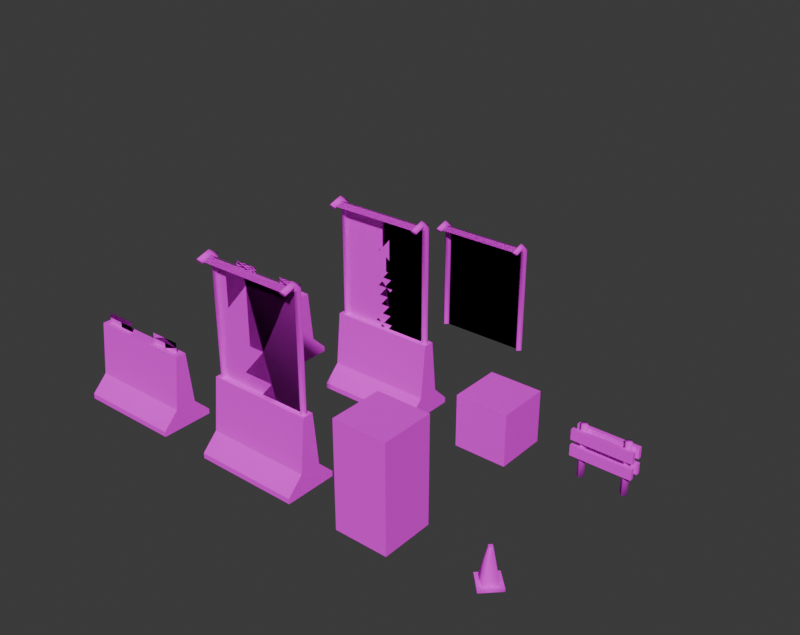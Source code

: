 # Source: ObjectsRetro.blend  (saved by Blender 4.0.36; exported with 4.5.12 LTS)
import bpy
from mathutils import Matrix  # noqa: F401  (used for matrix-valued properties, if any)

bpy.ops.wm.read_factory_settings(use_empty=True)
scene = bpy.context.scene
scene.name = 'Scene'

# ---- collections
col_collection = bpy.data.collections.new('Collection'); scene.collection.children.link(col_collection)

# ---- images (referenced by path relative to the original .blend; pixels are not part of the script)
import os
ASSET_DIR = os.environ.get("B2B_ASSET_DIR", "")  # directory of the original .blend (textures are referenced by path, not embedded)
HERE = os.path.dirname(os.path.abspath(__file__))  # packed textures are extracted next to this script under _unpacked/

def load_image(name, relpath, width, height, colorspace="sRGB"):
    """Load a texture the original file referenced (path relative to the .blend, or extracted next to this script)."""
    p = next((c for c in (os.path.join(HERE, relpath), os.path.join(ASSET_DIR, relpath)) if relpath and os.path.exists(c)), "")
    if p:
        img = bpy.data.images.load(p, check_existing=True)
        img.name = name
    else:  # same state as the original file: an image datablock whose file is absent (Cycles renders it pink)
        img = bpy.data.images.new(name, width, height)
        img.source = "FILE"
        img.filepath = "//" + (relpath or name)
    img.colorspace_settings.name = colorspace
    return img
img_objectstexture_png_001 = load_image('ObjectsTexture.png.001', 'ObjectsTexture.png', 1024, 1024, 'sRGB')

# ---- materials (node trees are filled in below, after node groups)
mat_objectsretro = bpy.data.materials.new('ObjectsRetro')
mat_objectsretro.use_transparent_shadow = False

# ---- node groups
ng_auto_smooth = bpy.data.node_groups.new('Auto Smooth', 'GeometryNodeTree')
_s = ng_auto_smooth.interface.new_socket(name='Geometry', in_out='OUTPUT', socket_type='NodeSocketGeometry')
_s = ng_auto_smooth.interface.new_socket(name='Geometry', in_out='INPUT', socket_type='NodeSocketGeometry')
_s = ng_auto_smooth.interface.new_socket(name='Angle', in_out='INPUT', socket_type='NodeSocketFloat')
_s.subtype = 'ANGLE'
_s.min_value = 0.0
_s.max_value = 3.142
ng_auto_smooth.is_modifier = True
_N = ng_auto_smooth.nodes; _L = ng_auto_smooth.links
n0 = _N.new('NodeGroupOutput'); n0.name = 'Group Output'; n0.location = (480, -100)
n1 = _N.new('NodeGroupInput'); n1.name = 'Group Input'; n1.location = (-420, -300)
n2 = _N.new('NodeGroupInput'); n2.name = 'Group Input.001'; n2.location = (-60, -100)
n3 = _N.new('GeometryNodeSetShadeSmooth'); n3.name = 'Set Shade Smooth'; n3.location = (120, -100)
n3.domain = 'EDGE'
n4 = _N.new('GeometryNodeSetShadeSmooth'); n4.name = 'Set Shade Smooth.001'; n4.location = (300, -100)
n5 = _N.new('GeometryNodeInputMeshEdgeAngle'); n5.name = 'Edge Angle'; n5.location = (-420, -220)
n6 = _N.new('GeometryNodeInputEdgeSmooth'); n6.name = 'Is Edge Smooth'; n6.location = (-60, -160)
n7 = _N.new('GeometryNodeInputShadeSmooth'); n7.name = 'Is Face Smooth'; n7.location = (-240, -340)
n8 = _N.new('FunctionNodeBooleanMath'); n8.name = 'Boolean Math'; n8.location = (-60, -220)
n9 = _N.new('FunctionNodeCompare'); n9.name = 'Compare'; n9.location = (-240, -180)
n9.operation = 'LESS_EQUAL'
_L.new(n5.outputs[0], n9.inputs[0])
_L.new(n4.outputs[0], n0.inputs[0])
_L.new(n1.outputs[1], n9.inputs[1])
_L.new(n9.outputs[0], n8.inputs[0])
_L.new(n7.outputs[0], n8.inputs[1])
_L.new(n2.outputs[0], n3.inputs[0])
_L.new(n6.outputs[0], n3.inputs[1])
_L.new(n3.outputs[0], n4.inputs[0])
_L.new(n8.outputs[0], n3.inputs[2])
n0.is_active_output = True

# ---- material node trees
mat_objectsretro.use_nodes = True; mat_objectsretro.node_tree.nodes.clear()
_N = mat_objectsretro.node_tree.nodes; _L = mat_objectsretro.node_tree.links
n0 = _N.new('ShaderNodeBsdfPrincipled'); n0.name = 'BSDF - Pré-fundamentado'; n0.location = (10, 300)
n0.inputs[2].default_value = 1.0
n0.inputs[3].default_value = 1.45
n1 = _N.new('ShaderNodeOutputMaterial'); n1.name = 'Saída de material'; n1.location = (300, 300)
n2 = _N.new('ShaderNodeTexImage'); n2.name = 'Textura de imagem.001'; n2.location = (-349, -47)
n2.image = img_objectstexture_png_001
n2.interpolation = 'Closest'
n3 = _N.new('ShaderNodeTexImage'); n3.name = 'Textura de imagem'; n3.location = (-352, 284)
n3.image = img_objectstexture_png_001
n3.interpolation = 'Closest'
_L.new(n0.outputs[0], n1.inputs[0])
_L.new(n3.outputs[0], n0.inputs[0])
_L.new(n2.outputs[1], n0.inputs[4])
n1.is_active_output = True

# ---- world
world_world = bpy.data.worlds.new('World'); scene.world = world_world
world_world.use_nodes = True; world_world.node_tree.nodes.clear()
_N = world_world.node_tree.nodes; _L = world_world.node_tree.links
n0 = _N.new('ShaderNodeOutputWorld'); n0.name = 'World Output'; n0.location = (300, 300)
n1 = _N.new('ShaderNodeBackground'); n1.name = 'Background'; n1.location = (10, 300)
n1.inputs[0].default_value = (0.05088, 0.05088, 0.05088, 1.0)
_L.new(n1.outputs[0], n0.inputs[0])
n0.is_active_output = True
world_world.color = (0.05088, 0.05088, 0.05088)
world_world.use_sun_shadow = False
world_world.sun_shadow_jitter_overblur = 0.0

# ---- meshes
me_cubo = bpy.data.meshes.new('Cubo')
me_cubo.from_pydata([(1.0, -0.5, 0.0), (1.0, -0.5, 0.1), (-1.0, -0.5, 0.0), (-1.0, -0.5, 0.1), (1.0, 0.5, 0.0), (1.0, 0.5, 0.1), (-1.0, 0.5, 0.0), (-1.0, 0.5, 0.1), (1.0, -0.2, 0.4), (-1.0, -0.2, 0.4), (-1.0, 0.2, 0.4), (1.0, 0.2, 0.4), (1.0, -0.1, 1.4), (-1.0, -0.1, 1.4), (-1.0, 0.1, 1.4), (1.0, 0.1, 1.4), (0.3, 1.442e-07, 1.6), (0.3, 2.503e-08, 1.4), (0.9, 2.742e-08, 1.6), (0.9, -9.179e-08, 1.4), (-0.9, 9.179e-08, 1.6), (-0.9, -2.742e-08, 1.4), (-0.3, -2.503e-08, 1.6), (-0.3, -1.442e-07, 1.4), (0.9, 1.442e-07, 1.6), (0.9, 2.503e-08, 1.4), (0.3, 2.742e-08, 1.6), (0.3, -9.179e-08, 1.4), (-0.3, 9.179e-08, 1.6), (-0.3, -2.742e-08, 1.4), (-0.9, -2.503e-08, 1.6), (-0.9, -1.442e-07, 1.4)], [], [(0, 1, 3, 2), (2, 3, 7, 6), (6, 7, 5, 4), (4, 5, 1, 0), (2, 6, 4, 0), (7, 3, 9, 10), (11, 10, 14, 15), (5, 7, 10, 11), (3, 1, 8, 9), (1, 5, 11, 8), (14, 13, 12, 15), (9, 8, 12, 13), (8, 11, 15, 12), (10, 9, 13, 14), (16, 17, 19, 18), (20, 21, 23, 22), (24, 25, 27, 26), (28, 29, 31, 30)])
_uv = me_cubo.uv_layers.new(name='Mapa UV')
_uv.uv.foreach_set('vector', [0.3369, 0.318, 0.3291, 0.318, 0.3291, 0.162, 0.3369, 0.162, 0.2488, 0.05271, 0.2488, 0.06052, 0.1707, 0.06052, 0.1707, 0.05271, 0.08262, 0.162, 0.09042, 0.162, 0.09042, 0.318, 0.08262, 0.318, 0.1707, 0.4273, 0.1707, 0.4195, 0.2488, 0.4195, 0.2488, 0.4273, 0.004587, 0.162, 0.08262, 0.162, 0.08262, 0.318, 0.004587, 0.318, 0.1707, 0.06052, 0.2488, 0.06052, 0.2254, 0.08393, 0.1941, 0.08393, 0.1235, 0.318, 0.1235, 0.162, 0.202, 0.162, 0.202, 0.318, 0.09042, 0.318, 0.09042, 0.162, 0.1235, 0.162, 0.1235, 0.318, 0.3291, 0.162, 0.3291, 0.318, 0.296, 0.318, 0.296, 0.162, 0.2488, 0.4195, 0.1707, 0.4195, 0.1941, 0.3961, 0.2254, 0.3961, 0.202, 0.162, 0.2176, 0.162, 0.2176, 0.318, 0.202, 0.318, 0.296, 0.162, 0.296, 0.318, 0.2176, 0.318, 0.2176, 0.162, 0.2254, 0.3961, 0.1941, 0.3961, 0.202, 0.318, 0.2176, 0.318, 0.1941, 0.08393, 0.2254, 0.08393, 0.2176, 0.162, 0.202, 0.162, 0.2313, 0.8746, 0.2157, 0.8746, 0.2157, 0.8278, 0.2313, 0.8278, 0.2313, 0.8746, 0.2157, 0.8746, 0.2157, 0.8278, 0.2313, 0.8278, 0.2313, 0.8746, 0.2157, 0.8746, 0.2157, 0.8278, 0.2313, 0.8278, 0.2313, 0.8746, 0.2157, 0.8746, 0.2157, 0.8278, 0.2313, 0.8278])
me_cubo.materials.append(mat_objectsretro)
me_cubo.update()
me_cubo_001 = bpy.data.meshes.new('Cubo.001')
me_cubo_001.from_pydata([(1.0, -0.5, 0.0), (1.0, -0.5, 0.1), (-1.0, -0.5, 0.0), (-1.0, -0.5, 0.1), (1.0, 0.5, 0.0), (1.0, 0.5, 0.1), (-1.0, 0.5, 0.0), (-1.0, 0.5, 0.1), (1.0, -0.2, 0.4), (-1.0, -0.2, 0.4), (-1.0, 0.2, 0.4), (1.0, 0.2, 0.4), (1.0, -0.1, 1.4), (-1.0, -0.1, 1.4), (-1.0, 0.1, 1.4), (1.0, 0.1, 1.4), (0.9, -2.026e-08, 1.4), (0.9, 9.894e-08, 3.515), (-0.9, -9.894e-08, 1.4), (-0.9, 2.026e-08, 3.515), (0.9707, 4.243e-08, 1.4), (0.9707, 4.243e-08, 3.55), (0.9, -0.07071, 1.4), (0.9, -0.07071, 3.515), (0.9, 0.07071, 1.4), (0.9, 0.07071, 3.585), (0.8293, 3.625e-08, 1.4), (0.8293, 3.625e-08, 3.55), (0.9707, -0.129, 3.632), (0.9, -0.1476, 3.555), (0.8293, -0.129, 3.632), (0.9, -0.1104, 3.709), (0.9707, -0.3113, 3.566), (0.9, -0.2627, 3.504), (0.8293, -0.3113, 3.566), (0.9, -0.3599, 3.628), (-0.8293, -0.008167, 3.555), (0.8293, -0.008167, 3.555), (-0.8293, -0.1208, 3.627), (0.8293, -0.1208, 3.627), (-0.8293, -3.625e-08, 1.4), (-0.8293, -3.625e-08, 3.55), (-0.9, -0.07071, 1.4), (-0.9, -0.07071, 3.515), (-0.9, 0.07071, 1.4), (-0.9, 0.07071, 3.585), (-0.9707, -4.243e-08, 1.4), (-0.9707, -4.243e-08, 3.55), (-0.8293, -0.129, 3.632), (-0.9, -0.1476, 3.555), (-0.9707, -0.129, 3.632), (-0.9, -0.1104, 3.709), (-0.9707, -0.3113, 3.566), (-0.9, -0.3599, 3.628), (0.8293, -0.1515, 3.624), (0.8293, -0.2888, 3.574), (-0.8293, -0.1515, 3.624), (-0.8293, -0.2888, 3.574), (-0.8293, -0.3113, 3.566), (-0.9, -0.2627, 3.504), (0.8293, -0.2888, 3.574), (0.8293, -0.1515, 3.624), (-0.8293, -0.2888, 3.574), (-0.8293, -0.1515, 3.624), (-0.8293, -0.1208, 3.627), (0.8293, -0.1208, 3.627), (-0.8293, -0.008167, 3.555), (0.8293, -0.008167, 3.555), (-0.9, -3.707e-07, 1.4), (-0.9, -2.515e-07, 3.515), (0.9, 2.515e-07, 1.4), (0.9, 3.707e-07, 3.515)], [], [(0, 1, 3, 2), (2, 3, 7, 6), (6, 7, 5, 4), (4, 5, 1, 0), (2, 6, 4, 0), (7, 3, 9, 10), (11, 10, 14, 15), (5, 7, 10, 11), (3, 1, 8, 9), (1, 5, 11, 8), (14, 13, 12, 15), (9, 8, 12, 13), (8, 11, 15, 12), (10, 9, 13, 14), (16, 17, 19, 18), (21, 25, 31, 28), (20, 21, 23, 22), (22, 23, 27, 26), (26, 27, 25, 24), (24, 25, 21, 20), (23, 21, 28, 29), (30, 29, 33, 34), (27, 23, 29, 30), (25, 27, 30, 31), (34, 33, 32, 35), (31, 30, 34, 35), (29, 28, 32, 33), (28, 31, 35, 32), (39, 37, 36, 38), (41, 45, 51, 48), (40, 41, 43, 42), (42, 43, 47, 46), (46, 47, 45, 44), (44, 45, 41, 40), (43, 41, 48, 49), (50, 49, 59, 52), (47, 43, 49, 50), (45, 47, 50, 51), (51, 50, 52, 53), (49, 48, 58, 59), (48, 51, 53, 58), (55, 54, 56, 57), (52, 59, 58, 53), (61, 60, 62, 63), (67, 65, 64, 66), (68, 69, 71, 70)])
me_cubo_001.polygons.foreach_set('use_smooth', [0, 0, 0, 0, 0, 0, 0, 0, 0, 0, 0, 0, 0, 0, 1, 1, 1, 1, 1, 1, 1, 1, 1, 1, 1, 1, 1, 1, 1, 1, 1, 1, 1, 1, 1, 1, 1, 1, 1, 1, 1, 1, 1, 1, 1, 1])
_uv = me_cubo_001.uv_layers.new(name='Mapa UV')
_uv.uv.foreach_set('vector', [0.937, 0.2678, 0.9292, 0.2678, 0.9292, 0.1117, 0.937, 0.1117, 0.8489, 0.002459, 0.8489, 0.01026, 0.7708, 0.01026, 0.7708, 0.002459, 0.6827, 0.1117, 0.6905, 0.1117, 0.6905, 0.2678, 0.6827, 0.2678, 0.7708, 0.377, 0.7708, 0.3692, 0.8489, 0.3692, 0.8489, 0.377, 0.6047, 0.1117, 0.6827, 0.1117, 0.6827, 0.2678, 0.6047, 0.2678, 0.7708, 0.01026, 0.8489, 0.01026, 0.8254, 0.03367, 0.7942, 0.03367, 0.7236, 0.2678, 0.7236, 0.1117, 0.802, 0.1117, 0.802, 0.2678, 0.6905, 0.2678, 0.6905, 0.1117, 0.7236, 0.1117, 0.7236, 0.2678, 0.9292, 0.1117, 0.9292, 0.2678, 0.8961, 0.2678, 0.8961, 0.1117, 0.8489, 0.3692, 0.7708, 0.3692, 0.7942, 0.3458, 0.8254, 0.3458, 0.802, 0.1117, 0.8176, 0.1117, 0.8176, 0.2678, 0.802, 0.2678, 0.8961, 0.1117, 0.8961, 0.2678, 0.8176, 0.2678, 0.8176, 0.1117, 0.8254, 0.3458, 0.7942, 0.3458, 0.802, 0.2678, 0.8176, 0.2678, 0.7942, 0.03367, 0.8254, 0.03367, 0.8176, 0.1117, 0.802, 0.1117, 0.855, 0.9251, 0.855, 0.76, 0.9955, 0.76, 0.9955, 0.9251, 0.9571, 0.1757, 0.9644, 0.1754, 0.9634, 0.1862, 0.9573, 0.1861, 0.9551, 0.001376, 0.9571, 0.1757, 0.9483, 0.1768, 0.9486, 0.001378, 0.9486, 0.001378, 0.9483, 0.1768, 0.9394, 0.1766, 0.9421, 0.001312, 0.9714, 0.001312, 0.9721, 0.1763, 0.9644, 0.1754, 0.9633, 0.001343, 0.9633, 0.001343, 0.9644, 0.1754, 0.9571, 0.1757, 0.9551, 0.001376, 0.9483, 0.1768, 0.9571, 0.1757, 0.9573, 0.1861, 0.9487, 0.1856, 0.9404, 0.1868, 0.9487, 0.1856, 0.9491, 0.1964, 0.9435, 0.1986, 0.9394, 0.1766, 0.9483, 0.1768, 0.9487, 0.1856, 0.9404, 0.1868, 0.9644, 0.1754, 0.9721, 0.1763, 0.9695, 0.1875, 0.9634, 0.1862, 0.2731, 0.8411, 0.2649, 0.842, 0.2649, 0.8337, 0.2731, 0.8328, 0.9634, 0.1862, 0.9695, 0.1875, 0.9683, 0.2002, 0.9614, 0.2012, 0.9487, 0.1856, 0.9573, 0.1861, 0.955, 0.1983, 0.9491, 0.1964, 0.9573, 0.1861, 0.9634, 0.1862, 0.9614, 0.2012, 0.955, 0.1983, 0.6452, 0.7879, 0.6348, 0.7879, 0.6348, 0.6585, 0.6452, 0.6585, 0.9571, 0.1757, 0.9644, 0.1754, 0.9634, 0.1862, 0.9573, 0.1861, 0.9551, 0.001376, 0.9571, 0.1757, 0.9483, 0.1768, 0.9486, 0.001378, 0.9486, 0.001378, 0.9483, 0.1768, 0.9394, 0.1766, 0.9421, 0.001312, 0.9714, 0.001312, 0.9721, 0.1763, 0.9644, 0.1754, 0.9633, 0.001343, 0.9633, 0.001343, 0.9644, 0.1754, 0.9571, 0.1757, 0.9551, 0.001376, 0.9483, 0.1768, 0.9571, 0.1757, 0.9573, 0.1861, 0.9487, 0.1856, 0.9404, 0.1868, 0.9487, 0.1856, 0.9491, 0.1964, 0.9435, 0.1986, 0.9394, 0.1766, 0.9483, 0.1768, 0.9487, 0.1856, 0.9404, 0.1868, 0.9644, 0.1754, 0.9721, 0.1763, 0.9695, 0.1875, 0.9634, 0.1862, 0.9634, 0.1862, 0.9695, 0.1875, 0.9683, 0.2002, 0.9614, 0.2012, 0.9487, 0.1856, 0.9573, 0.1861, 0.955, 0.1983, 0.9491, 0.1964, 0.9573, 0.1861, 0.9634, 0.1862, 0.9614, 0.2012, 0.955, 0.1983, 0.6345, 0.7805, 0.6469, 0.7805, 0.6469, 0.9214, 0.6345, 0.9214, 0.2731, 0.8411, 0.2649, 0.842, 0.2649, 0.8337, 0.2731, 0.8328, 0.6345, 0.7805, 0.6469, 0.7805, 0.6469, 0.9214, 0.6345, 0.9214, 0.6452, 0.7879, 0.6348, 0.7879, 0.6348, 0.6585, 0.6452, 0.6585, 0.855, 0.9251, 0.855, 0.76, 0.9955, 0.76, 0.9955, 0.9251])
me_cubo_001.materials.append(mat_objectsretro)
me_cubo_001.update()
me_cubo_007 = bpy.data.meshes.new('Cubo.007')
me_cubo_007.from_pydata([(0.5, -0.5, -0.5), (0.5, -0.5, 0.5), (-0.5, -0.5, -0.5), (-0.5, -0.5, 0.5), (0.5, 0.5, -0.5), (0.5, 0.5, 0.5), (-0.5, 0.5, -0.5), (-0.5, 0.5, 0.5)], [], [(0, 1, 3, 2), (2, 3, 7, 6), (6, 7, 5, 4), (4, 5, 1, 0), (2, 6, 4, 0), (7, 3, 1, 5)])
_uv = me_cubo_007.uv_layers.new(name='Mapa UV')
_uv.uv.foreach_set('vector', [0.4409, 0.9034, 0.4409, 0.8254, 0.5189, 0.8254, 0.5189, 0.9034, 0.597, 0.8254, 0.5189, 0.8254, 0.5189, 0.7474, 0.597, 0.7474, 0.5189, 0.6693, 0.5189, 0.7474, 0.4409, 0.7474, 0.4409, 0.6693, 0.3629, 0.7474, 0.4409, 0.7474, 0.4409, 0.8254, 0.3629, 0.8254, 0.5189, 0.9034, 0.5189, 0.9815, 0.4409, 0.9815, 0.4409, 0.9034, 0.5189, 0.7474, 0.5189, 0.8254, 0.4409, 0.8254, 0.4409, 0.7474])
me_cubo_007.materials.append(mat_objectsretro)
me_cubo_007.update()
me_cubo_009 = bpy.data.meshes.new('Cubo.009')
me_cubo_009.from_pydata([(0.56, -0.035, 0.7), (0.56, -0.035, 0.9), (-0.56, -0.035, 0.7), (-0.56, -0.035, 0.9), (0.56, 0.035, 0.7), (0.56, 0.035, 0.9), (-0.56, 0.035, 0.7), (-0.56, 0.035, 0.9), (0.4, 0.02929, 0.0), (0.4, 0.02929, 1.0), (0.3293, 0.1, 0.0), (0.3293, 0.1, 1.0), (0.4707, 0.1, 0.0), (0.4707, 0.1, 1.0), (0.4, 0.1707, 0.0), (0.4, 0.1707, 1.0), (-0.56, -0.035, 0.6), (-0.56, -0.035, 0.4), (0.56, -0.035, 0.6), (0.56, -0.035, 0.4), (-0.56, 0.035, 0.6), (-0.56, 0.035, 0.4), (0.56, 0.035, 0.6), (0.56, 0.035, 0.4), (-0.5607, 0.2348, 0.4023), (-0.5607, 0.2348, 0.6023), (0.5593, 0.2348, 0.4023), (0.5593, 0.2348, 0.6023), (-0.5607, 0.1648, 0.4023), (-0.5607, 0.1648, 0.6023), (0.5593, 0.1648, 0.4023), (0.5593, 0.1648, 0.6023), (0.5593, 0.2348, 0.9023), (0.5593, 0.2348, 0.7023), (-0.5607, 0.2348, 0.9023), (-0.5607, 0.2348, 0.7023), (0.5593, 0.1648, 0.9023), (0.5593, 0.1648, 0.7023), (-0.5607, 0.1648, 0.9023), (-0.5607, 0.1648, 0.7023), (-0.4, 0.02929, 0.0), (-0.4, 0.02929, 1.0), (-0.4707, 0.1, 0.0), (-0.4707, 0.1, 1.0), (-0.3293, 0.1, 0.0), (-0.3293, 0.1, 1.0), (-0.4, 0.1707, 0.0), (-0.4, 0.1707, 1.0)], [], [(0, 1, 3, 2), (2, 3, 7, 6), (6, 7, 5, 4), (4, 5, 1, 0), (2, 6, 4, 0), (7, 3, 1, 5), (8, 9, 11, 10), (10, 11, 15, 14), (14, 15, 13, 12), (12, 13, 9, 8), (10, 14, 12, 8), (15, 11, 9, 13), (16, 17, 19, 18), (18, 19, 23, 22), (22, 23, 21, 20), (20, 21, 17, 16), (18, 22, 20, 16), (23, 19, 17, 21), (24, 25, 27, 26), (26, 27, 31, 30), (30, 31, 29, 28), (28, 29, 25, 24), (26, 30, 28, 24), (31, 27, 25, 29), (32, 33, 35, 34), (34, 35, 39, 38), (38, 39, 37, 36), (36, 37, 33, 32), (34, 38, 36, 32), (39, 35, 33, 37), (40, 41, 43, 42), (42, 43, 47, 46), (46, 47, 45, 44), (44, 45, 41, 40), (42, 46, 44, 40), (47, 43, 41, 45)])
me_cubo_009.polygons.foreach_set('use_smooth', [0, 0, 0, 0, 0, 0, 1, 1, 1, 1, 1, 1, 0, 0, 0, 0, 0, 0, 0, 0, 0, 0, 0, 0, 0, 0, 0, 0, 0, 0, 1, 1, 1, 1, 1, 1])
_uv = me_cubo_009.uv_layers.new(name='Mapa UV')
_uv.uv.foreach_set('vector', [0.983, 0.5146, 0.9674, 0.5146, 0.9674, 0.4272, 0.983, 0.4272, 0.983, 0.4272, 0.9674, 0.4272, 0.9674, 0.4218, 0.983, 0.4218, 0.9463, 0.4272, 0.962, 0.4272, 0.962, 0.5146, 0.9463, 0.5146, 0.983, 0.5201, 0.9674, 0.5201, 0.9674, 0.5146, 0.983, 0.5146, 0.983, 0.4272, 0.9885, 0.4272, 0.9885, 0.5146, 0.983, 0.5146, 0.962, 0.4272, 0.9674, 0.4272, 0.9674, 0.5146, 0.962, 0.5146, 0.7724, 0.7825, 0.7724, 0.8606, 0.7646, 0.8606, 0.7646, 0.7825, 0.6866, 0.8606, 0.7646, 0.8606, 0.7646, 0.8684, 0.6866, 0.8684, 0.7646, 0.9464, 0.7646, 0.8684, 0.7724, 0.8684, 0.7724, 0.9464, 0.8505, 0.8684, 0.7724, 0.8684, 0.7724, 0.8606, 0.8505, 0.8606, 0.7646, 0.9542, 0.7646, 0.9464, 0.7724, 0.9464, 0.7724, 0.9542, 0.7646, 0.8684, 0.7646, 0.8606, 0.7724, 0.8606, 0.7724, 0.8684, 0.983, 0.5146, 0.9674, 0.5146, 0.9674, 0.4272, 0.983, 0.4272, 0.983, 0.4272, 0.9674, 0.4272, 0.9674, 0.4218, 0.983, 0.4218, 0.9463, 0.4272, 0.962, 0.4272, 0.962, 0.5146, 0.9463, 0.5146, 0.983, 0.5201, 0.9674, 0.5201, 0.9674, 0.5146, 0.983, 0.5146, 0.983, 0.4272, 0.9885, 0.4272, 0.9885, 0.5146, 0.983, 0.5146, 0.962, 0.4272, 0.9674, 0.4272, 0.9674, 0.5146, 0.962, 0.5146, 0.983, 0.5146, 0.9674, 0.5146, 0.9674, 0.4272, 0.983, 0.4272, 0.983, 0.4272, 0.9674, 0.4272, 0.9674, 0.4218, 0.983, 0.4218, 0.9463, 0.4272, 0.962, 0.4272, 0.962, 0.5146, 0.9463, 0.5146, 0.983, 0.5201, 0.9674, 0.5201, 0.9674, 0.5146, 0.983, 0.5146, 0.983, 0.4272, 0.9885, 0.4272, 0.9885, 0.5146, 0.983, 0.5146, 0.962, 0.4272, 0.9674, 0.4272, 0.9674, 0.5146, 0.962, 0.5146, 0.983, 0.5146, 0.9674, 0.5146, 0.9674, 0.4272, 0.983, 0.4272, 0.983, 0.4272, 0.9674, 0.4272, 0.9674, 0.4218, 0.983, 0.4218, 0.9463, 0.4272, 0.962, 0.4272, 0.962, 0.5146, 0.9463, 0.5146, 0.983, 0.5201, 0.9674, 0.5201, 0.9674, 0.5146, 0.983, 0.5146, 0.983, 0.4272, 0.9885, 0.4272, 0.9885, 0.5146, 0.983, 0.5146, 0.962, 0.4272, 0.9674, 0.4272, 0.9674, 0.5146, 0.962, 0.5146, 0.7724, 0.7825, 0.7724, 0.8606, 0.7646, 0.8606, 0.7646, 0.7825, 0.6866, 0.8606, 0.7646, 0.8606, 0.7646, 0.8684, 0.6866, 0.8684, 0.7646, 0.9464, 0.7646, 0.8684, 0.7724, 0.8684, 0.7724, 0.9464, 0.8505, 0.8684, 0.7724, 0.8684, 0.7724, 0.8606, 0.8505, 0.8606, 0.7646, 0.9542, 0.7646, 0.9464, 0.7724, 0.9464, 0.7724, 0.9542, 0.7646, 0.8684, 0.7646, 0.8606, 0.7724, 0.8606, 0.7724, 0.8684])
me_cubo_009.materials.append(mat_objectsretro)
me_cubo_009.update()
me_cubo_010 = bpy.data.meshes.new('Cubo.010')
me_cubo_010.from_pydata([(2.726e-08, -0.2828, 0.0), (2.351e-08, -0.1969, 0.05), (-0.2828, -2.726e-08, 0.0), (-0.1969, -2.351e-08, 0.05), (0.2828, 2.726e-08, 0.0), (0.1969, 2.351e-08, 0.05), (-2.726e-08, 0.2828, 0.0), (-2.351e-08, 0.1969, 0.05), (2.726e-08, -0.2828, 0.05), (-0.2828, -2.726e-08, 0.05), (-2.726e-08, 0.2828, 0.05), (0.2828, 2.726e-08, 0.05), (3.423e-09, -0.04922, 0.6713), (-0.04922, -5.877e-09, 0.6713), (-3.423e-09, 0.04922, 0.6713), (0.04922, 5.877e-09, 0.6713)], [], [(0, 8, 9, 2), (2, 9, 10, 6), (6, 10, 11, 4), (4, 11, 8, 0), (2, 6, 4, 0), (5, 7, 14, 15), (1, 3, 9, 8), (3, 7, 10, 9), (7, 5, 11, 10), (5, 1, 8, 11), (14, 13, 12, 15), (3, 1, 12, 13), (1, 5, 15, 12), (7, 3, 13, 14)])
me_cubo_010.polygons.foreach_set('use_smooth', [1, 1, 1, 1, 0, 1, 0, 0, 0, 0, 0, 1, 1, 1])
_uv = me_cubo_010.uv_layers.new(name='Mapa UV')
_uv.uv.foreach_set('vector', [0.4981, 0.07151, 0.4981, 0.06608, 0.5416, 0.06608, 0.5416, 0.07151, 0.547, 0.06608, 0.5416, 0.06608, 0.5416, 0.02261, 0.547, 0.02261, 0.5416, 0.01718, 0.5416, 0.02261, 0.4981, 0.02261, 0.4981, 0.01718, 0.4927, 0.02261, 0.4981, 0.02261, 0.4981, 0.06608, 0.4927, 0.06608, 0.5416, 0.07151, 0.5416, 0.115, 0.4981, 0.115, 0.4981, 0.07151, 0.4252, 0.1079, 0.4252, 0.07769, 0.4927, 0.08903, 0.4927, 0.0966, 0.5048, 0.05947, 0.535, 0.05947, 0.5416, 0.06608, 0.4981, 0.06608, 0.535, 0.05947, 0.535, 0.02922, 0.5416, 0.02261, 0.5416, 0.06608, 0.535, 0.02922, 0.5048, 0.02922, 0.4981, 0.02261, 0.5416, 0.02261, 0.5048, 0.02922, 0.5048, 0.05947, 0.4981, 0.06608, 0.4981, 0.02261, 0.5041, 0.1339, 0.5041, 0.1263, 0.5116, 0.1263, 0.5116, 0.1339, 0.4252, 0.04743, 0.4252, 0.01718, 0.4927, 0.02852, 0.4927, 0.03609, 0.4252, 0.1382, 0.4252, 0.1079, 0.4927, 0.1193, 0.4927, 0.1269, 0.4252, 0.07769, 0.4252, 0.04743, 0.4927, 0.05878, 0.4927, 0.06634])
me_cubo_010.materials.append(mat_objectsretro)
me_cubo_010.update()
me_cubo_011 = bpy.data.meshes.new('Cubo.011')
me_cubo_011.from_pydata([(1.0, -0.5, 0.0), (1.0, -0.5, 0.1), (-1.0, -0.5, 0.0), (-1.0, -0.5, 0.1), (1.0, 0.5, 0.0), (1.0, 0.5, 0.1), (-1.0, 0.5, 0.0), (-1.0, 0.5, 0.1), (1.0, -0.2, 0.4), (-1.0, -0.2, 0.4), (-1.0, 0.2, 0.4), (1.0, 0.2, 0.4), (1.0, -0.1, 1.4), (-1.0, -0.1, 1.4), (-1.0, 0.1, 1.4), (1.0, 0.1, 1.4), (0.35, 2.742e-08, 1.6), (0.35, -9.179e-08, 1.4), (0.9, 1.442e-07, 1.6), (0.9, 2.503e-08, 1.4), (-0.85, -2.503e-08, 1.6), (-0.85, -1.442e-07, 1.4), (-0.3, 9.179e-08, 1.6), (-0.3, -2.742e-08, 1.4), (0.9, 1.442e-07, 1.6), (0.9, 2.503e-08, 1.4), (0.35, 2.742e-08, 1.6), (0.35, -9.179e-08, 1.4), (-0.3, 9.179e-08, 1.6), (-0.3, -2.742e-08, 1.4), (-0.85, -2.503e-08, 1.6), (-0.85, -1.442e-07, 1.4)], [], [(0, 1, 3, 2), (2, 3, 7, 6), (6, 7, 5, 4), (4, 5, 1, 0), (2, 6, 4, 0), (7, 3, 9, 10), (11, 10, 14, 15), (5, 7, 10, 11), (3, 1, 8, 9), (1, 5, 11, 8), (14, 13, 12, 15), (9, 8, 12, 13), (8, 11, 15, 12), (10, 9, 13, 14), (16, 17, 19, 18), (20, 21, 23, 22), (24, 25, 27, 26), (28, 29, 31, 30)])
_uv = me_cubo_011.uv_layers.new(name='Mapa UV')
_uv.uv.foreach_set('vector', [0.3313, 0.7093, 0.3235, 0.7093, 0.3235, 0.5532, 0.3313, 0.5532, 0.2432, 0.444, 0.2432, 0.4518, 0.1652, 0.4518, 0.1652, 0.444, 0.07707, 0.5532, 0.08487, 0.5532, 0.08487, 0.7093, 0.07707, 0.7093, 0.1652, 0.8185, 0.1652, 0.8107, 0.2432, 0.8107, 0.2432, 0.8185, -0.0009644, 0.5532, 0.07707, 0.5532, 0.07707, 0.7093, -0.0009644, 0.7093, 0.1652, 0.4518, 0.2432, 0.4518, 0.2198, 0.4752, 0.1886, 0.4752, 0.118, 0.7093, 0.118, 0.5532, 0.1964, 0.5532, 0.1964, 0.7093, 0.08487, 0.7093, 0.08487, 0.5532, 0.118, 0.5532, 0.118, 0.7093, 0.3235, 0.5532, 0.3235, 0.7093, 0.2904, 0.7093, 0.2904, 0.5532, 0.2432, 0.8107, 0.1652, 0.8107, 0.1886, 0.7873, 0.2198, 0.7873, 0.1964, 0.5532, 0.212, 0.5532, 0.212, 0.7093, 0.1964, 0.7093, 0.2904, 0.5532, 0.2904, 0.7093, 0.212, 0.7093, 0.212, 0.5532, 0.2198, 0.7873, 0.1886, 0.7873, 0.1964, 0.7093, 0.212, 0.7093, 0.1886, 0.4752, 0.2198, 0.4752, 0.212, 0.5532, 0.1964, 0.5532, 0.648, 0.9628, 0.6324, 0.9628, 0.6324, 0.9198, 0.648, 0.9198, 0.648, 0.9628, 0.6324, 0.9628, 0.6324, 0.9198, 0.648, 0.9198, 0.648, 0.9667, 0.6324, 0.9667, 0.6324, 0.9237, 0.648, 0.9237, 0.648, 0.9667, 0.6324, 0.9667, 0.6324, 0.9237, 0.648, 0.9237])
me_cubo_011.materials.append(mat_objectsretro)
me_cubo_011.update()
me_cubo_012 = bpy.data.meshes.new('Cubo.012')
me_cubo_012.from_pydata([(1.0, -0.5, 0.0), (1.0, -0.5, 0.1), (-1.0, -0.5, 0.0), (-1.0, -0.5, 0.1), (1.0, 0.5, 0.0), (1.0, 0.5, 0.1), (-1.0, 0.5, 0.0), (-1.0, 0.5, 0.1), (1.0, -0.2, 0.4), (-1.0, -0.2, 0.4), (-1.0, 0.2, 0.4), (1.0, 0.2, 0.4), (1.0, -0.1, 1.4), (-1.0, -0.1, 1.4), (-1.0, 0.1, 1.4), (1.0, 0.1, 1.4), (0.9, -2.026e-08, 1.4), (0.9, 9.894e-08, 3.515), (-0.9, -9.894e-08, 1.4), (-0.9, 2.026e-08, 3.515), (0.9707, 4.243e-08, 1.4), (0.9707, 4.243e-08, 3.55), (0.9, -0.07071, 1.4), (0.9, -0.07071, 3.515), (0.9, 0.07071, 1.4), (0.9, 0.07071, 3.585), (0.8293, 3.625e-08, 1.4), (0.8293, 3.625e-08, 3.55), (0.9707, -0.129, 3.632), (0.9, -0.1476, 3.555), (0.8293, -0.129, 3.632), (0.9, -0.1104, 3.709), (0.9707, -0.3113, 3.566), (0.9, -0.2627, 3.504), (0.8293, -0.3113, 3.566), (0.9, -0.3599, 3.628), (-0.8293, -0.008167, 3.555), (0.8293, -0.008167, 3.555), (-0.8293, -0.1208, 3.627), (0.8293, -0.1208, 3.627), (-0.8293, -3.625e-08, 1.4), (-0.8293, -3.625e-08, 3.55), (-0.9, -0.07071, 1.4), (-0.9, -0.07071, 3.515), (-0.9, 0.07071, 1.4), (-0.9, 0.07071, 3.585), (-0.9707, -4.243e-08, 1.4), (-0.9707, -4.243e-08, 3.55), (-0.8293, -0.129, 3.632), (-0.9, -0.1476, 3.555), (-0.9707, -0.129, 3.632), (-0.9, -0.1104, 3.709), (-0.9707, -0.3113, 3.566), (-0.9, -0.3599, 3.628), (0.8293, -0.1503, 3.624), (0.8293, -0.29, 3.574), (-0.8293, -0.1503, 3.624), (-0.8293, -0.29, 3.574), (-0.8293, -0.3113, 3.566), (-0.9, -0.2627, 3.504), (-0.8293, -0.1208, 3.627), (0.8293, -0.1208, 3.627), (-0.8293, -0.008167, 3.555), (0.8293, -0.008167, 3.555), (0.8293, -0.29, 3.574), (0.8293, -0.1503, 3.624), (-0.8293, -0.29, 3.574), (-0.8293, -0.1503, 3.624), (-0.9, -3.707e-07, 1.4), (-0.9, -2.515e-07, 3.515), (0.9, 2.515e-07, 1.4), (0.9, 3.707e-07, 3.515)], [], [(0, 1, 3, 2), (2, 3, 7, 6), (6, 7, 5, 4), (4, 5, 1, 0), (2, 6, 4, 0), (7, 3, 9, 10), (11, 10, 14, 15), (5, 7, 10, 11), (3, 1, 8, 9), (1, 5, 11, 8), (14, 13, 12, 15), (9, 8, 12, 13), (8, 11, 15, 12), (10, 9, 13, 14), (16, 17, 19, 18), (21, 25, 31, 28), (20, 21, 23, 22), (22, 23, 27, 26), (26, 27, 25, 24), (24, 25, 21, 20), (23, 21, 28, 29), (30, 29, 33, 34), (27, 23, 29, 30), (25, 27, 30, 31), (34, 33, 32, 35), (31, 30, 34, 35), (29, 28, 32, 33), (28, 31, 35, 32), (39, 37, 36, 38), (41, 45, 51, 48), (40, 41, 43, 42), (42, 43, 47, 46), (46, 47, 45, 44), (44, 45, 41, 40), (43, 41, 48, 49), (50, 49, 59, 52), (47, 43, 49, 50), (45, 47, 50, 51), (51, 50, 52, 53), (49, 48, 58, 59), (48, 51, 53, 58), (55, 54, 56, 57), (52, 59, 58, 53), (63, 61, 60, 62), (65, 64, 66, 67), (68, 69, 71, 70)])
me_cubo_012.polygons.foreach_set('use_smooth', [0, 0, 0, 0, 0, 0, 0, 0, 0, 0, 0, 0, 0, 0, 0, 1, 1, 1, 1, 1, 1, 1, 1, 1, 0, 1, 1, 1, 0, 1, 1, 1, 1, 1, 1, 1, 1, 1, 1, 1, 1, 1, 0, 0, 1, 0])
_uv = me_cubo_012.uv_layers.new(name='Mapa UV')
_uv.uv.foreach_set('vector', [0.937, 0.6472, 0.9292, 0.6472, 0.9292, 0.4912, 0.937, 0.4912, 0.8489, 0.3819, 0.8489, 0.3897, 0.7708, 0.3897, 0.7708, 0.3819, 0.6827, 0.4912, 0.6905, 0.4912, 0.6905, 0.6472, 0.6827, 0.6472, 0.7708, 0.7565, 0.7708, 0.7487, 0.8489, 0.7487, 0.8489, 0.7565, 0.6047, 0.4912, 0.6827, 0.4912, 0.6827, 0.6472, 0.6047, 0.6472, 0.7708, 0.3897, 0.8489, 0.3897, 0.8254, 0.4131, 0.7942, 0.4131, 0.7236, 0.6472, 0.7236, 0.4912, 0.802, 0.4912, 0.802, 0.6472, 0.6905, 0.6472, 0.6905, 0.4912, 0.7236, 0.4912, 0.7236, 0.6472, 0.9292, 0.4912, 0.9292, 0.6472, 0.8961, 0.6472, 0.8961, 0.4912, 0.8489, 0.7487, 0.7708, 0.7487, 0.7942, 0.7253, 0.8254, 0.7253, 0.802, 0.4912, 0.8176, 0.4912, 0.8176, 0.6472, 0.802, 0.6472, 0.8961, 0.4912, 0.8961, 0.6472, 0.8176, 0.6472, 0.8176, 0.4912, 0.8254, 0.7253, 0.7942, 0.7253, 0.802, 0.6472, 0.8176, 0.6472, 0.7942, 0.4131, 0.8254, 0.4131, 0.8176, 0.4912, 0.802, 0.4912, 0.000922, 0.9989, 0.000922, 0.8338, 0.1414, 0.8338, 0.1414, 0.9989, 0.9571, 0.3782, 0.9644, 0.3779, 0.9634, 0.3887, 0.9573, 0.3886, 0.9551, 0.2039, 0.9571, 0.3782, 0.9483, 0.3793, 0.9486, 0.2039, 0.9486, 0.2039, 0.9483, 0.3793, 0.9394, 0.3791, 0.9421, 0.2038, 0.9714, 0.2038, 0.9721, 0.3788, 0.9644, 0.3779, 0.9633, 0.2038, 0.9633, 0.2038, 0.9644, 0.3779, 0.9571, 0.3782, 0.9551, 0.2039, 0.9483, 0.3793, 0.9571, 0.3782, 0.9573, 0.3886, 0.9487, 0.3881, 0.9404, 0.3893, 0.9487, 0.3881, 0.9491, 0.3989, 0.9435, 0.4011, 0.9394, 0.3791, 0.9483, 0.3793, 0.9487, 0.3881, 0.9404, 0.3893, 0.9644, 0.3779, 0.9721, 0.3788, 0.9695, 0.39, 0.9634, 0.3887, 0.2814, 0.8411, 0.2732, 0.842, 0.2732, 0.8337, 0.2814, 0.8328, 0.9634, 0.3887, 0.9695, 0.39, 0.9683, 0.4027, 0.9614, 0.4037, 0.9487, 0.3881, 0.9573, 0.3886, 0.955, 0.4008, 0.9491, 0.3989, 0.9573, 0.3886, 0.9634, 0.3887, 0.9614, 0.4037, 0.955, 0.4008, 0.6452, 0.9191, 0.6348, 0.9191, 0.6348, 0.7896, 0.6452, 0.7896, 0.9571, 0.3782, 0.9644, 0.3779, 0.9634, 0.3887, 0.9573, 0.3886, 0.9551, 0.2039, 0.9571, 0.3782, 0.9483, 0.3793, 0.9486, 0.2039, 0.9486, 0.2039, 0.9483, 0.3793, 0.9394, 0.3791, 0.9421, 0.2038, 0.9714, 0.2038, 0.9721, 0.3788, 0.9644, 0.3779, 0.9633, 0.2038, 0.9633, 0.2038, 0.9644, 0.3779, 0.9571, 0.3782, 0.9551, 0.2039, 0.9483, 0.3793, 0.9571, 0.3782, 0.9573, 0.3886, 0.9487, 0.3881, 0.9404, 0.3893, 0.9487, 0.3881, 0.9491, 0.3989, 0.9435, 0.4011, 0.9394, 0.3791, 0.9483, 0.3793, 0.9487, 0.3881, 0.9404, 0.3893, 0.9644, 0.3779, 0.9721, 0.3788, 0.9695, 0.39, 0.9634, 0.3887, 0.9634, 0.3887, 0.9695, 0.39, 0.9683, 0.4027, 0.9614, 0.4037, 0.9487, 0.3881, 0.9573, 0.3886, 0.955, 0.4008, 0.9491, 0.3989, 0.9573, 0.3886, 0.9634, 0.3887, 0.9614, 0.4037, 0.955, 0.4008, 0.6326, 0.6596, 0.6462, 0.6596, 0.6462, 0.7935, 0.6326, 0.7935, 0.2814, 0.8411, 0.2732, 0.842, 0.2732, 0.8337, 0.2814, 0.8328, 0.6452, 0.9191, 0.6348, 0.9191, 0.6348, 0.7896, 0.6452, 0.7896, 0.6326, 0.6596, 0.6462, 0.6596, 0.6462, 0.7935, 0.6326, 0.7935, 0.000922, 0.9989, 0.000922, 0.8338, 0.1414, 0.8338, 0.1414, 0.9989])
me_cubo_012.materials.append(mat_objectsretro)
me_cubo_012.update()
me_cubo_013 = bpy.data.meshes.new('Cubo.013')
me_cubo_013.from_pydata([(0.5, -0.5, -1.0), (0.5, -0.5, 1.0), (-0.5, -0.5, -1.0), (-0.5, -0.5, 1.0), (0.5, 0.5, -1.0), (0.5, 0.5, 1.0), (-0.5, 0.5, -1.0), (-0.5, 0.5, 1.0)], [], [(0, 1, 3, 2), (2, 3, 7, 6), (6, 7, 5, 4), (4, 5, 1, 0), (2, 6, 4, 0), (7, 3, 1, 5)])
_uv = me_cubo_013.uv_layers.new(name='Mapa UV')
_uv.uv.foreach_set('vector', [0.4416, 0.5678, 0.4416, 0.4117, 0.5197, 0.4117, 0.5197, 0.5678, 0.6757, 0.4117, 0.5197, 0.4117, 0.5197, 0.3337, 0.6757, 0.3337, 0.5197, 0.1776, 0.5197, 0.3337, 0.4416, 0.3337, 0.4416, 0.1776, 0.2856, 0.3337, 0.4416, 0.3337, 0.4416, 0.4117, 0.2856, 0.4117, 0.5197, 0.5678, 0.5197, 0.6458, 0.4416, 0.6458, 0.4416, 0.5678, 0.5197, 0.3337, 0.5197, 0.4117, 0.4416, 0.4117, 0.4416, 0.3337])
me_cubo_013.materials.append(mat_objectsretro)
me_cubo_013.update()
me_cubo_002 = bpy.data.meshes.new('Cubo.002')
me_cubo_002.from_pydata([(0.9, -2.026e-08, 1.192e-07), (0.9, 9.894e-08, 2.115), (-0.9, -9.894e-08, 1.192e-07), (-0.9, 2.026e-08, 2.115), (0.9707, 4.243e-08, -1.192e-07), (0.9707, 4.243e-08, 2.15), (0.9, -0.07071, -1.192e-07), (0.9, -0.07071, 2.115), (0.9, 0.07071, -1.192e-07), (0.9, 0.07071, 2.185), (0.8293, 3.625e-08, -1.192e-07), (0.8293, 3.625e-08, 2.15), (0.9707, -0.129, 2.232), (0.9, -0.1476, 2.155), (0.8293, -0.129, 2.232), (0.9, -0.1104, 2.309), (0.9707, -0.3113, 2.166), (0.9, -0.2627, 2.104), (0.8293, -0.3113, 2.166), (0.9, -0.3599, 2.228), (-0.8293, -0.008167, 2.155), (0.8293, -0.008167, 2.155), (-0.8293, -0.1208, 2.227), (0.8293, -0.1208, 2.227), (-0.8293, -3.625e-08, -1.192e-07), (-0.8293, -3.625e-08, 2.15), (-0.9, -0.07071, -1.192e-07), (-0.9, -0.07071, 2.115), (-0.9, 0.07071, -1.192e-07), (-0.9, 0.07071, 2.185), (-0.9707, -4.243e-08, -1.192e-07), (-0.9707, -4.243e-08, 2.15), (-0.8293, -0.129, 2.232), (-0.9, -0.1476, 2.155), (-0.9707, -0.129, 2.232), (-0.9, -0.1104, 2.309), (-0.9707, -0.3113, 2.166), (-0.9, -0.3599, 2.228), (0.8293, -0.1515, 2.224), (0.8293, -0.2888, 2.174), (-0.8293, -0.1515, 2.224), (-0.8293, -0.2888, 2.174), (-0.8293, -0.3113, 2.166), (-0.9, -0.2627, 2.104), (-0.9, -2.235e-08, 1.192e-07), (-0.9, 9.686e-08, 2.115), (0.9, -9.686e-08, 1.192e-07), (0.9, 2.235e-08, 2.115), (0.8293, -0.008167, 2.155), (-0.8293, -0.008167, 2.155), (0.8293, -0.1208, 2.227), (-0.8293, -0.1208, 2.227), (-0.8293, -0.1515, 2.224), (-0.8293, -0.2888, 2.174), (0.8293, -0.1515, 2.224), (0.8293, -0.2888, 2.174)], [], [(0, 1, 3, 2), (5, 9, 15, 12), (4, 5, 7, 6), (6, 7, 11, 10), (10, 11, 9, 8), (8, 9, 5, 4), (7, 5, 12, 13), (14, 13, 17, 18), (11, 7, 13, 14), (9, 11, 14, 15), (18, 17, 16, 19), (15, 14, 18, 19), (13, 12, 16, 17), (12, 15, 19, 16), (23, 21, 20, 22), (25, 29, 35, 32), (24, 25, 27, 26), (26, 27, 31, 30), (30, 31, 29, 28), (28, 29, 25, 24), (27, 25, 32, 33), (34, 33, 43, 36), (31, 27, 33, 34), (29, 31, 34, 35), (35, 34, 36, 37), (33, 32, 42, 43), (32, 35, 37, 42), (39, 38, 40, 41), (36, 43, 42, 37), (44, 45, 47, 46), (51, 49, 48, 50), (53, 52, 54, 55)])
me_cubo_002.polygons.foreach_set('use_smooth', [True] * 32)
_uv = me_cubo_002.uv_layers.new(name='Mapa UV')
_uv.uv.foreach_set('vector', [0.855, 0.9251, 0.855, 0.76, 0.9955, 0.76, 0.9955, 0.9251, 0.9571, 0.1757, 0.9644, 0.1754, 0.9634, 0.1862, 0.9573, 0.1861, 0.9551, 0.001376, 0.9571, 0.1757, 0.9483, 0.1768, 0.9486, 0.001378, 0.9486, 0.001378, 0.9483, 0.1768, 0.9394, 0.1766, 0.9421, 0.001312, 0.9714, 0.001312, 0.9721, 0.1763, 0.9644, 0.1754, 0.9633, 0.001343, 0.9633, 0.001343, 0.9644, 0.1754, 0.9571, 0.1757, 0.9551, 0.001376, 0.9483, 0.1768, 0.9571, 0.1757, 0.9573, 0.1861, 0.9487, 0.1856, 0.9404, 0.1868, 0.9487, 0.1856, 0.9491, 0.1964, 0.9435, 0.1986, 0.9394, 0.1766, 0.9483, 0.1768, 0.9487, 0.1856, 0.9404, 0.1868, 0.9644, 0.1754, 0.9721, 0.1763, 0.9695, 0.1875, 0.9634, 0.1862, 0.2731, 0.8411, 0.2649, 0.842, 0.2649, 0.8337, 0.2731, 0.8328, 0.9634, 0.1862, 0.9695, 0.1875, 0.9683, 0.2002, 0.9614, 0.2012, 0.9487, 0.1856, 0.9573, 0.1861, 0.955, 0.1983, 0.9491, 0.1964, 0.9573, 0.1861, 0.9634, 0.1862, 0.9614, 0.2012, 0.955, 0.1983, 0.6452, 0.7879, 0.6348, 0.7879, 0.6348, 0.6585, 0.6452, 0.6585, 0.9571, 0.1757, 0.9644, 0.1754, 0.9634, 0.1862, 0.9573, 0.1861, 0.9551, 0.001376, 0.9571, 0.1757, 0.9483, 0.1768, 0.9486, 0.001378, 0.9486, 0.001378, 0.9483, 0.1768, 0.9394, 0.1766, 0.9421, 0.001312, 0.9714, 0.001312, 0.9721, 0.1763, 0.9644, 0.1754, 0.9633, 0.001343, 0.9633, 0.001343, 0.9644, 0.1754, 0.9571, 0.1757, 0.9551, 0.001376, 0.9483, 0.1768, 0.9571, 0.1757, 0.9573, 0.1861, 0.9487, 0.1856, 0.9404, 0.1868, 0.9487, 0.1856, 0.9491, 0.1964, 0.9435, 0.1986, 0.9394, 0.1766, 0.9483, 0.1768, 0.9487, 0.1856, 0.9404, 0.1868, 0.9644, 0.1754, 0.9721, 0.1763, 0.9695, 0.1875, 0.9634, 0.1862, 0.9634, 0.1862, 0.9695, 0.1875, 0.9683, 0.2002, 0.9614, 0.2012, 0.9487, 0.1856, 0.9573, 0.1861, 0.955, 0.1983, 0.9491, 0.1964, 0.9573, 0.1861, 0.9634, 0.1862, 0.9614, 0.2012, 0.955, 0.1983, 0.6345, 0.7805, 0.6469, 0.7805, 0.6469, 0.9214, 0.6345, 0.9214, 0.2731, 0.8411, 0.2649, 0.842, 0.2649, 0.8337, 0.2731, 0.8328, 0.855, 0.9251, 0.855, 0.76, 0.9955, 0.76, 0.9955, 0.9251, 0.6452, 0.7879, 0.6348, 0.7879, 0.6348, 0.6585, 0.6452, 0.6585, 0.6345, 0.7805, 0.6469, 0.7805, 0.6469, 0.9214, 0.6345, 0.9214])
me_cubo_002.materials.append(mat_objectsretro)
me_cubo_002.update()

# ---- objects
ob_concretebarrierdemaged = bpy.data.objects.new('ConcreteBarrierDemaged', me_cubo)
ob_concretebarrierwithfence = bpy.data.objects.new('ConcreteBarrierWithFence', me_cubo_001)
ob_woodenbox = bpy.data.objects.new('WoodenBox', me_cubo_007)
ob_barrier = bpy.data.objects.new('Barrier', me_cubo_009)
ob_cone = bpy.data.objects.new('Cone', me_cubo_010)
ob_concretebarrier = bpy.data.objects.new('ConcreteBarrier', me_cubo_011)
ob_concretebarrierwithfencedemaged = bpy.data.objects.new('ConcreteBarrierWithFenceDemaged', me_cubo_012)
ob_bigwoodenbox = bpy.data.objects.new('BigWoodenBox', me_cubo_013)
ob_concretebarrierwithfence_001 = bpy.data.objects.new('ConcreteBarrierWithFence.001', me_cubo_002)

# ---- transforms, parenting, visibility, modifiers, constraints
ob_concretebarrierdemaged.location = (-3.0, -3.5, 0.0)
ob_concretebarrierwithfence.location = (0.0, -0.5, 0.0)
ob_woodenbox.location = (2.5, -0.5, 0.5)
ob_barrier.location = (4.5, -0.5, 0.0)
ob_cone.location = (4.5, -3.5, 0.0)
_m = ob_cone.modifiers.new('Auto Smooth', 'NODES')
_m.node_group = ng_auto_smooth
_gi = [s.identifier for s in ng_auto_smooth.interface.items_tree if s.item_type == 'SOCKET' and s.in_out == 'INPUT']
_m[_gi[1]] = 1.571  # Angle
ob_concretebarrier.location = (-3.0, -0.5, 0.0)
ob_concretebarrierwithfencedemaged.location = (0.0, -3.5, 0.0)
ob_bigwoodenbox.location = (2.5, -3.5, 1.0)
ob_concretebarrierwithfence_001.location = (0.0, 2.5, 0.0)

# ---- collection membership
col_collection.objects.link(ob_concretebarrierdemaged)
col_collection.objects.link(ob_concretebarrierwithfence)
col_collection.objects.link(ob_woodenbox)
col_collection.objects.link(ob_barrier)
col_collection.objects.link(ob_cone)
col_collection.objects.link(ob_concretebarrier)
col_collection.objects.link(ob_concretebarrierwithfencedemaged)
col_collection.objects.link(ob_bigwoodenbox)
col_collection.objects.link(ob_concretebarrierwithfence_001)

# ---- scene / render settings (as saved in the file)
scene.frame_start = 1; scene.frame_end = 250; scene.frame_set(180)
scene.render.engine = 'BLENDER_EEVEE_NEXT'
scene.render.resolution_x = 630
scene.render.resolution_y = 500
scene.cycles.sampling_pattern = 'TABULATED_SOBOL'
scene.eevee.use_gtao = True
scene.eevee.gtao_distance = 100.0
bpy.context.view_layer.update()

# ---- added for rendering (the .blend has no active camera and no usable light): camera, sun
cam_auto = bpy.data.cameras.new('AutoCamera')
cam_auto.lens = 50.0
cam_auto.sensor_width = 36.0
cam_auto.clip_end = 1000.0
ob_auto_camera = bpy.data.objects.new('AutoCamera', cam_auto)
scene.collection.objects.link(ob_auto_camera)
ob_auto_camera.location = (11.4387, -13.8051, 10.5813)
ob_auto_camera.rotation_euler = (1.09748, -7.21219e-08, 0.694738)
scene.camera = ob_auto_camera
light_auto_sun = bpy.data.lights.new('AutoSun', 'SUN')
light_auto_sun.energy = 3.0
light_auto_sun.angle = 0.0523599
ob_auto_sun = bpy.data.objects.new('AutoSun', light_auto_sun)
scene.collection.objects.link(ob_auto_sun)
ob_auto_sun.rotation_euler = (0.872665, 0.174533, 0.523599)
bpy.context.view_layer.update()
